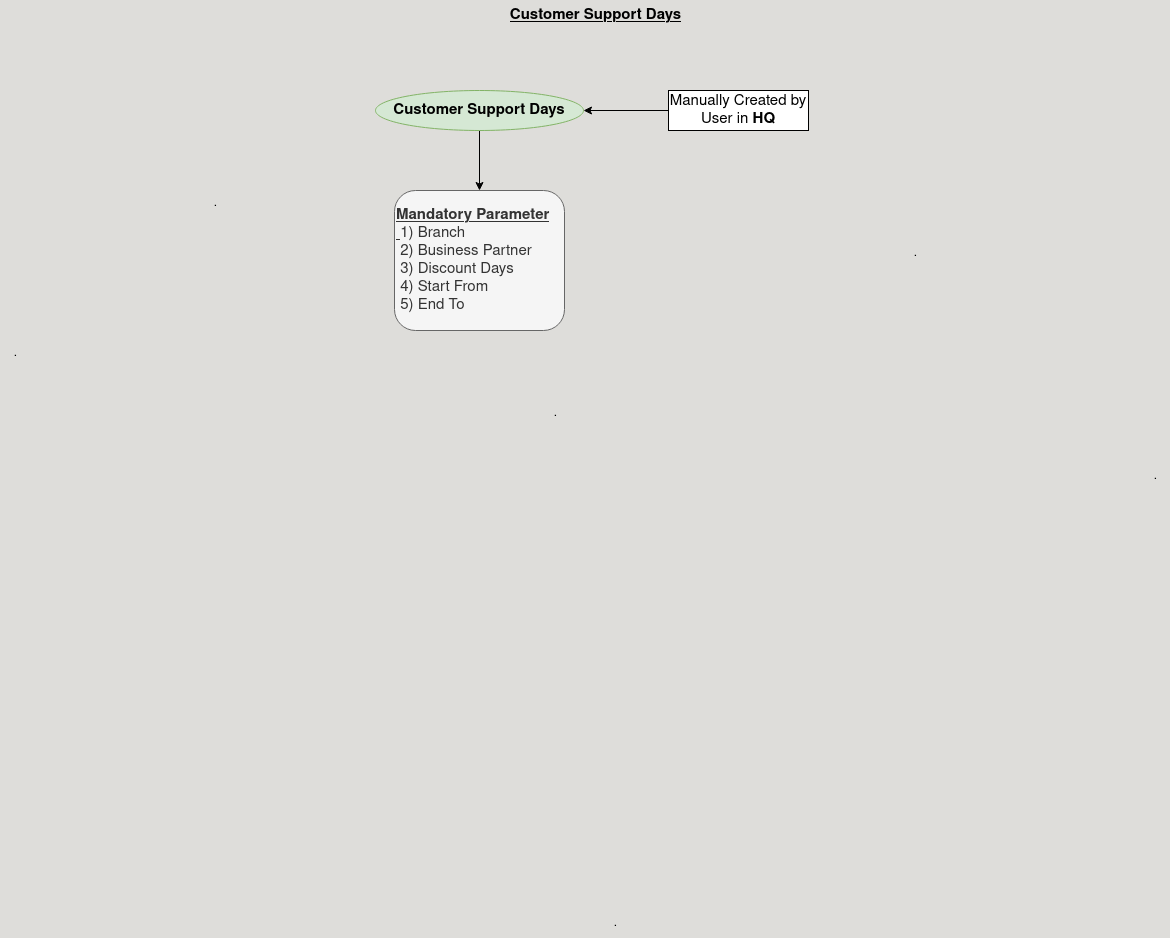

The diagram above was exported from draw.io. Its source (the exported page's mxGraphModel, read from the mxfile embedded in the PNG):
<mxGraphModel dx="2585" dy="1118" grid="1" gridSize="10" guides="1" tooltips="1" connect="1" arrows="1" fold="1" page="1" pageScale="1" pageWidth="850" pageHeight="1100" background="#deddda" math="0" shadow="0">
  <root>
    <mxCell id="0" />
    <mxCell id="1" parent="0" />
    <mxCell id="yFM-75Cg1leKwJl_a59T-23" style="edgeStyle=orthogonalEdgeStyle;rounded=0;orthogonalLoop=1;jettySize=auto;html=1;exitX=0.5;exitY=1;exitDx=0;exitDy=0;fontSize=15;" edge="1" parent="1" source="yFM-75Cg1leKwJl_a59T-1" target="yFM-75Cg1leKwJl_a59T-3">
      <mxGeometry relative="1" as="geometry" />
    </mxCell>
    <mxCell id="yFM-75Cg1leKwJl_a59T-1" value="&lt;b&gt;Customer Support Days&lt;br&gt;&lt;/b&gt;" style="ellipse;whiteSpace=wrap;html=1;fillColor=#d5e8d4;strokeColor=#82b366;fontSize=15;" vertex="1" parent="1">
      <mxGeometry x="290" y="100" width="208" height="40" as="geometry" />
    </mxCell>
    <mxCell id="yFM-75Cg1leKwJl_a59T-28" style="edgeStyle=orthogonalEdgeStyle;rounded=0;orthogonalLoop=1;jettySize=auto;html=1;exitX=0;exitY=0.5;exitDx=0;exitDy=0;fontSize=15;" edge="1" parent="1" source="yFM-75Cg1leKwJl_a59T-2" target="yFM-75Cg1leKwJl_a59T-1">
      <mxGeometry relative="1" as="geometry" />
    </mxCell>
    <mxCell id="yFM-75Cg1leKwJl_a59T-2" value="Manually Created by User in&lt;b&gt; HQ&lt;/b&gt;" style="rounded=0;whiteSpace=wrap;html=1;fontSize=15;" vertex="1" parent="1">
      <mxGeometry x="583" y="100" width="140" height="40" as="geometry" />
    </mxCell>
    <mxCell id="yFM-75Cg1leKwJl_a59T-3" value="&lt;div align=&quot;left&quot;&gt;&lt;b&gt;&lt;u&gt;Mandatory Parameter&lt;/u&gt;&lt;/b&gt;&lt;/div&gt;&lt;div align=&quot;left&quot;&gt;&lt;b&gt;&lt;u&gt;&amp;nbsp;&lt;/u&gt;&lt;/b&gt;1) Branch&lt;/div&gt;&lt;div align=&quot;left&quot;&gt;&amp;nbsp;2) Business Partner&lt;/div&gt;&lt;div align=&quot;left&quot;&gt;&amp;nbsp;3) Discount Days&lt;/div&gt;&lt;div align=&quot;left&quot;&gt;&amp;nbsp;4) Start From&lt;/div&gt;&lt;div align=&quot;left&quot;&gt;&amp;nbsp;5) End To&lt;b&gt;&lt;u&gt;&lt;br&gt;&lt;/u&gt;&lt;/b&gt;&lt;/div&gt;" style="rounded=1;whiteSpace=wrap;html=1;fillColor=#f5f5f5;fontColor=#333333;strokeColor=#666666;fontSize=15;align=left;" vertex="1" parent="1">
      <mxGeometry x="309" y="200" width="170" height="140" as="geometry" />
    </mxCell>
    <mxCell id="yFM-75Cg1leKwJl_a59T-16" value="&lt;u&gt;&lt;b&gt;Customer Support Days&lt;/b&gt;&lt;/u&gt;" style="text;html=1;align=center;verticalAlign=middle;resizable=0;points=[];autosize=1;strokeColor=none;fillColor=none;fontSize=15;" vertex="1" parent="1">
      <mxGeometry x="415" y="10" width="190" height="30" as="geometry" />
    </mxCell>
    <mxCell id="yFM-75Cg1leKwJl_a59T-18" style="edgeStyle=orthogonalEdgeStyle;rounded=0;orthogonalLoop=1;jettySize=auto;html=1;exitX=0.5;exitY=1;exitDx=0;exitDy=0;fontSize=15;" edge="1" parent="1" source="yFM-75Cg1leKwJl_a59T-2" target="yFM-75Cg1leKwJl_a59T-2">
      <mxGeometry relative="1" as="geometry" />
    </mxCell>
    <mxCell id="yFM-75Cg1leKwJl_a59T-39" value="&lt;div&gt;.&lt;/div&gt;" style="text;html=1;align=center;verticalAlign=middle;resizable=0;points=[];autosize=1;strokeColor=none;fillColor=none;" vertex="1" parent="1">
      <mxGeometry x="-85" y="348" width="30" height="30" as="geometry" />
    </mxCell>
    <mxCell id="yFM-75Cg1leKwJl_a59T-40" value="&lt;div&gt;.&lt;/div&gt;" style="text;html=1;align=center;verticalAlign=middle;resizable=0;points=[];autosize=1;strokeColor=none;fillColor=none;" vertex="1" parent="1">
      <mxGeometry x="515" y="918" width="30" height="30" as="geometry" />
    </mxCell>
    <mxCell id="yFM-75Cg1leKwJl_a59T-41" value="&lt;div&gt;.&lt;/div&gt;&lt;div&gt;&lt;br&gt;&lt;/div&gt;" style="text;html=1;align=center;verticalAlign=middle;resizable=0;points=[];autosize=1;strokeColor=none;fillColor=none;" vertex="1" parent="1">
      <mxGeometry x="1055" y="473" width="30" height="40" as="geometry" />
    </mxCell>
    <mxCell id="yFM-75Cg1leKwJl_a59T-42" value="." style="text;html=1;align=center;verticalAlign=middle;resizable=0;points=[];autosize=1;strokeColor=none;fillColor=none;" vertex="1" parent="1">
      <mxGeometry x="115" y="198" width="30" height="30" as="geometry" />
    </mxCell>
    <mxCell id="yFM-75Cg1leKwJl_a59T-43" value="." style="text;html=1;align=center;verticalAlign=middle;resizable=0;points=[];autosize=1;strokeColor=none;fillColor=none;" vertex="1" parent="1">
      <mxGeometry x="815" y="248" width="30" height="30" as="geometry" />
    </mxCell>
    <mxCell id="yFM-75Cg1leKwJl_a59T-44" value="." style="text;html=1;align=center;verticalAlign=middle;resizable=0;points=[];autosize=1;strokeColor=none;fillColor=none;" vertex="1" parent="1">
      <mxGeometry x="455" y="408" width="30" height="30" as="geometry" />
    </mxCell>
  </root>
</mxGraphModel>